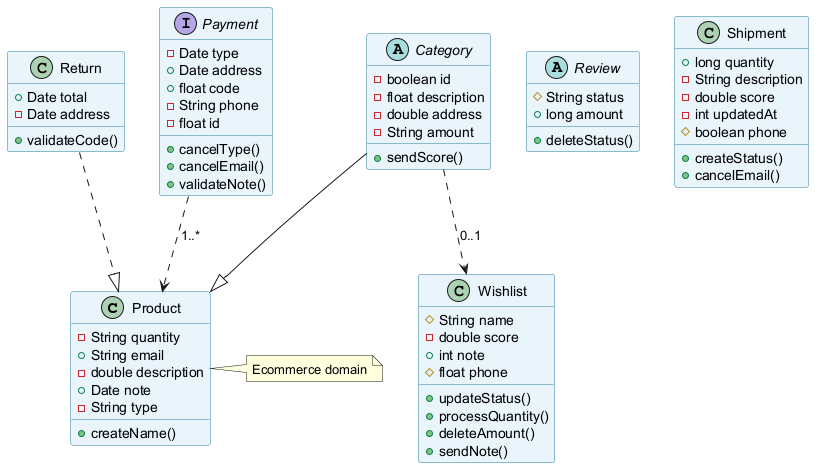

The diagram above was rendered by PlantUML. Its source (embedded in the PNG):
@startuml
skinparam backgroundColor #FFFFFF
skinparam classBackgroundColor #E8F4FA
skinparam classBorderColor #2C7DA0
class Product {
  -String quantity
  +String email
  -double description
  +Date note
  -String type
  +createName()
}
class Return {
  +Date total
  -Date address
  +validateCode()
}
abstract class Review {
  #String status
  +long amount
  +deleteStatus()
}
abstract class Category {
  -boolean id
  -float description
  -double address
  -String amount
  +sendScore()
}
interface Payment {
  -Date type
  +Date address
  +float code
  -String phone
  -float id
  +cancelType()
  +cancelEmail()
  +validateNote()
}
class Shipment {
  +long quantity
  -String description
  -double score
  -int updatedAt
  #boolean phone
  +createStatus()
  +cancelEmail()
}
class Wishlist {
  #String name
  -double score
  +int note
  #float phone
  +updateStatus()
  +processQuantity()
  +deleteAmount()
  +sendNote()
}
Category ..> Wishlist : "0..1"
Payment ..> Product : "1..*"
Return ..|> Product
Category --|> Product
note right of Product : Ecommerce domain
@enduml